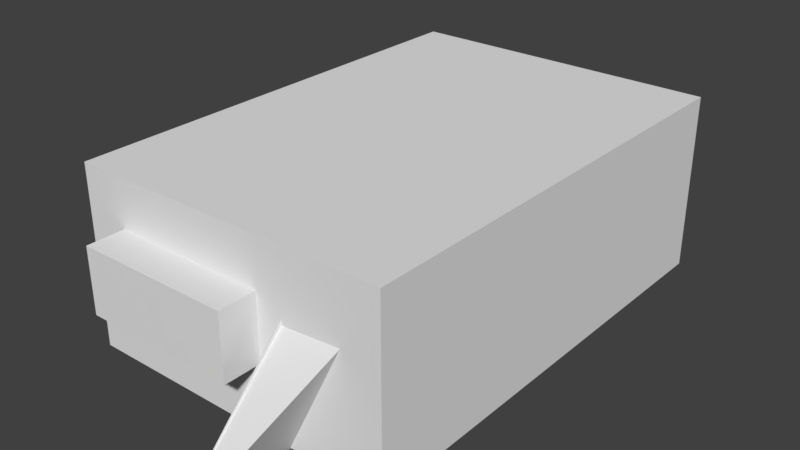 # Source: Lodge.blend  (saved by Blender 2.79.0; exported with 4.5.12 LTS)
import bpy
from mathutils import Matrix  # noqa: F401  (used for matrix-valued properties, if any)

bpy.ops.wm.read_factory_settings(use_empty=True)
scene = bpy.context.scene
scene.name = 'Scene'

# ---- collections
col_collection_1 = bpy.data.collections.new('Collection 1'); scene.collection.children.link(col_collection_1)

# ---- materials (node trees are filled in below, after node groups)
mat_restroom_wall = bpy.data.materials.new('Restroom_Wall')
mat_restroom_wall.alpha_threshold = 0.0
mat_restroom_wall.use_transparent_shadow = False
mat_restroom_wall.roughness = 0.5
mat_restroom_floor = bpy.data.materials.new('Restroom_Floor')
mat_restroom_floor.alpha_threshold = 0.0
mat_restroom_floor.use_transparent_shadow = False
mat_restroom_floor.roughness = 0.5
mat_restroom_ceiling = bpy.data.materials.new('Restroom_Ceiling')
mat_restroom_ceiling.alpha_threshold = 0.0
mat_restroom_ceiling.use_transparent_shadow = False
mat_restroom_ceiling.roughness = 0.5

# ---- material node trees

# ---- world
world_world = bpy.data.worlds.new('World'); scene.world = world_world
world_world.color = (0.05088, 0.05088, 0.05088)
world_world.use_sun_shadow = False
world_world.sun_shadow_jitter_overblur = 0.0
world_world.cycles.sampling_method = 'MANUAL'

# ---- meshes
me_cube_002 = bpy.data.meshes.new('Cube.002')
me_cube_002.from_pydata([(-0.1, -0.1, -0.1), (-0.1, -0.1, 0.1), (-0.1, 0.1, -0.1), (-0.1, 0.1, 0.1), (0.1, -0.1, -0.1), (0.1, -0.1, 0.1), (0.1, 0.1, -0.1), (0.1, 0.1, 0.1)], [], [(0, 1, 3, 2), (2, 3, 7, 6), (6, 7, 5, 4), (4, 5, 1, 0), (2, 6, 4, 0), (7, 3, 1, 5)])
me_cube_002.use_remesh_preserve_volume = False
me_cube_002.use_remesh_preserve_attributes = False
me_cube_002.use_mirror_vertex_groups = False
me_cube_002.update()
me_cube = bpy.data.meshes.new('Cube')
me_cube.from_pydata([(-0.1, -0.1, -0.1), (-0.1, -0.1, 0.1), (-0.1, 0.1, -0.1), (-0.1, 0.1, 0.1), (0.1, -0.1, -0.1), (0.1, -0.1, 0.1), (0.1, 0.1, -0.1), (0.1, 0.1, 0.1)], [], [(0, 1, 3, 2), (2, 3, 7, 6), (6, 7, 5, 4), (4, 5, 1, 0), (2, 6, 4, 0), (7, 3, 1, 5)])
me_cube.use_remesh_preserve_volume = False
me_cube.use_remesh_preserve_attributes = False
me_cube.use_mirror_vertex_groups = False
me_cube.update()
me_plane_000 = bpy.data.meshes.new('Plane.000')
me_plane_000.from_pydata([(-1.2, -0.2605, 7.451e-09), (0.1, -0.2605, 7.451e-09), (-1.199, -0.2605, 0.09998), (0.1015, -0.2605, 0.09998), (-1.199, -0.2505, 0.06666), (-1.2, -0.2505, 0.03333), (0.101, -0.2505, 0.06666), (0.1005, -0.2505, 0.03333)], [], [(6, 4, 2, 3), (1, 0, 5, 7), (7, 5, 4, 6)])
me_plane_000.use_remesh_preserve_volume = False
me_plane_000.use_remesh_preserve_attributes = False
me_plane_000.use_mirror_vertex_groups = False
me_plane_000.update()
me_plane_003 = bpy.data.meshes.new('Plane.003')
me_plane_003.from_pydata([(-1.2, -0.1992, 4.598e-09), (-1.2, 2.1, -8.742e-08), (0.1, -0.1992, 4.598e-09), (0.1, 2.1, -8.742e-08)], [], [(3, 2, 0, 1)])
me_plane_003.use_remesh_preserve_volume = False
me_plane_003.use_remesh_preserve_attributes = False
me_plane_003.use_mirror_vertex_groups = False
me_plane_003.update()
me_plane_002 = bpy.data.meshes.new('Plane.002')
me_plane_002.from_pydata([(-1.2, -0.26, 6.994e-09), (0.1, -0.26, 6.994e-09), (-1.2, 2.1, -8.742e-08), (0.1, 2.1, -8.742e-08), (-1.2, 2.1, -8.742e-08), (-1.2, -0.26, 6.994e-09), (0.1, -0.26, 6.994e-09), (0.1, 2.1, -8.742e-08), (-1.2, 2.1, -8.742e-08), (-1.2, -0.26, 6.994e-09), (0.1, -0.26, 6.994e-09), (0.1, 2.1, -8.742e-08), (-1.2, 2.2, -9.179e-08), (0.1, 2.2, -9.179e-08), (-1.3, 2.1, -8.742e-08), (-1.3, -0.26, 6.994e-09), (0.2, -0.26, 6.994e-09), (0.2, 2.1, -8.742e-08), (0.2, 2.2, -9.179e-08), (-1.3, 2.2, -9.179e-08), (-1.199, -0.2609, 0.09998), (0.1015, -0.2609, 0.09998), (-1.199, 2.099, 0.09998), (0.1015, 2.099, 0.09998), (-1.199, 2.099, 0.09998), (-1.199, -0.2609, 0.09998), (0.1015, -0.2609, 0.09998), (0.1015, 2.099, 0.09998), (-1.199, 2.099, 0.09998), (-1.199, -0.2609, 0.09998), (0.1015, -0.2609, 0.09998), (0.1015, 2.099, 0.09998), (-1.199, 2.199, 0.09998), (0.1015, 2.199, 0.09998), (-1.299, 2.099, 0.09998), (-1.299, -0.2609, 0.09998), (0.2015, -0.2609, 0.09998), (0.2015, 2.099, 0.09998), (0.2015, 2.199, 0.09998), (-1.299, 2.199, 0.09998)], [], [(7, 11, 8, 4), (3, 7, 4, 2), (0, 5, 6, 1), (1, 6, 7, 3), (2, 4, 5, 0), (5, 9, 10, 6), (6, 10, 11, 7), (4, 8, 9, 5), (2, 12, 13, 3), (5, 15, 14, 4), (3, 17, 16, 1), (3, 13, 18, 17), (14, 19, 12, 4), (27, 24, 28, 31), (23, 22, 24, 27), (20, 21, 26, 25), (21, 23, 27, 26), (22, 20, 25, 24), (25, 26, 30, 29), (26, 27, 31, 30), (24, 25, 29, 28), (22, 23, 33, 32), (25, 24, 34, 35), (23, 21, 36, 37), (23, 37, 38, 33), (34, 24, 32, 39), (16, 17, 37, 36), (9, 8, 28, 29), (13, 12, 32, 33), (10, 9, 29, 30), (1, 16, 36, 21), (12, 2, 22, 32), (11, 10, 30, 31), (19, 14, 34, 39), (2, 0, 20, 22), (8, 11, 31, 28), (17, 18, 38, 37), (14, 15, 35, 34), (0, 1, 21, 20), (18, 13, 33, 38), (15, 5, 25, 35), (12, 19, 39, 32), (4, 12, 32, 24)])
me_plane_002.use_remesh_preserve_volume = False
me_plane_002.use_remesh_preserve_attributes = False
me_plane_002.use_mirror_vertex_groups = False
me_plane_002.update()
me_cube_001 = bpy.data.meshes.new('Cube.001')
me_cube_001.from_pydata([(-4.1, -5.0, 0.0), (-4.1, -5.0, 3.2), (-4.1, 4.0, 0.0), (-4.1, 4.0, 3.2), (2.0, -5.0, 0.0), (2.0, -5.0, 3.2), (2.0, 4.0, 0.0), (2.0, 4.0, 3.2)], [], [(0, 2, 3, 1), (2, 6, 7, 3), (6, 4, 5, 7), (4, 0, 1, 5), (2, 0, 4, 6), (7, 5, 1, 3)])
me_cube_001.polygons.foreach_set('material_index', [0, 0, 0, 0, 1, 1])
_uv = me_cube_001.uv_layers.new(name='UVMap')
_uv.uv.foreach_set('vector', [0.5, 0.3285, 0.5, 9.16e-05, 0.6715, 9.167e-05, 0.6715, 0.3285, 0.1716, 0.3285, 0.1716, 0.5109, 9.167e-05, 0.5109, 9.16e-05, 0.3285, 0.5, 0.8394, 0.5, 0.5109, 0.6715, 0.5109, 0.6715, 0.8394, 0.5, 0.5109, 0.5, 0.3285, 0.6715, 0.3285, 0.6715, 0.5109, 0.1716, 0.3285, 0.5, 0.3285, 0.5, 0.5109, 0.1716, 0.5109, 0.9999, 0.5109, 0.6715, 0.5109, 0.6715, 0.3285, 0.9999, 0.3285])
me_cube_001.materials.append(mat_restroom_wall)
me_cube_001.materials.append(mat_restroom_floor)
me_cube_001.materials.append(mat_restroom_ceiling)
me_cube_001.use_remesh_preserve_volume = False
me_cube_001.use_remesh_preserve_attributes = False
me_cube_001.use_mirror_vertex_groups = False
me_cube_001.update()

# ---- objects
ob_cube = bpy.data.objects.new('Cube', me_cube_002)
ob_window = bpy.data.objects.new('.Window', me_cube)
ob_doorway_001 = bpy.data.objects.new('Doorway.001', me_plane_000)
ob_door = bpy.data.objects.new('Door', me_plane_003)
ob_doorway = bpy.data.objects.new('Doorway', me_plane_002)
ob_basementwalls = bpy.data.objects.new('BasementWalls', me_cube_001)

# ---- transforms, parenting, visibility, modifiers, constraints
ob_cube.location = (-1.851, -5.078, 1.791)
ob_cube.scale = (16.0, -0.5, 6.9)
ob_cube.lineart.crease_threshold = 0.0
ob_window.location = (-1.851, -5.338, 1.791)
ob_window.scale = (15.84, 6.6, 6.6)
ob_window.hide_viewport = True
ob_window.lineart.crease_threshold = 0.0
ob_doorway_001.location = (1.45, -4.948, 0.2605)
ob_doorway_001.rotation_euler = (1.571, -0.0, 0.0)
ob_doorway_001.lineart.crease_threshold = 0.0
_m = ob_doorway_001.modifiers.new('Solidify', 'SOLIDIFY')
_m.thickness = 0.081
_m.thickness_clamp = 0.001
_m.use_even_offset = True
_m.nonmanifold_thickness_mode = 'FIXED'
_m.nonmanifold_merge_threshold = 0.0003
ob_door.location = (1.45, -4.998, 0.2155)
ob_door.rotation_euler = (1.571, -0.0, 0.0)
ob_door.lineart.crease_threshold = 0.0
_m = ob_door.modifiers.new('Solidify', 'SOLIDIFY')
_m.thickness = 0.081
_m.thickness_clamp = 0.001
_m.use_even_offset = True
_m.nonmanifold_thickness_mode = 'FIXED'
_m.nonmanifold_merge_threshold = 0.0003
ob_doorway.location = (1.45, -4.948, 0.2155)
ob_doorway.rotation_euler = (1.571, -0.0, 0.0)
ob_doorway.lineart.crease_threshold = 0.0
_m = ob_doorway.modifiers.new('Solidify', 'SOLIDIFY')
_m.thickness = 0.081
_m.thickness_clamp = 0.001
_m.use_even_offset = True
_m.nonmanifold_thickness_mode = 'FIXED'
_m.nonmanifold_merge_threshold = 0.0003
ob_basementwalls.location = (0.0, 0.0, 0.0)
ob_basementwalls.lineart.crease_threshold = 0.0
_m = ob_basementwalls.modifiers.new('Solidify', 'SOLIDIFY')
_m.thickness = 0.4
_m.nonmanifold_thickness_mode = 'FIXED'
_m.nonmanifold_merge_threshold = 0.0003
_m = ob_basementwalls.modifiers.new('Boolean', 'BOOLEAN')
_m.object = ob_window
_m.solver = 'FAST'

# ---- collection membership
col_collection_1.objects.link(ob_cube)
col_collection_1.objects.link(ob_window)
col_collection_1.objects.link(ob_doorway_001)
col_collection_1.objects.link(ob_door)
col_collection_1.objects.link(ob_doorway)
col_collection_1.objects.link(ob_basementwalls)

# ---- scene / render settings (as saved in the file)
scene.frame_start = 1; scene.frame_end = 250; scene.frame_set(3)
scene.render.engine = 'BLENDER_EEVEE_NEXT'
scene.render.resolution_percentage = 50
scene.render.dither_intensity = 0.0
scene.cycles.use_denoising = False
scene.cycles.samples = 128
scene.cycles.sampling_pattern = 'TABULATED_SOBOL'
scene.cycles.use_adaptive_sampling = False
scene.cycles.use_light_tree = False
scene.cycles.blur_glossy = 0.0
scene.cycles.sample_clamp_indirect = 0.0
scene.view_settings.view_transform = 'Standard'
bpy.context.view_layer.update()

# ---- added for rendering (the .blend has no active camera and no usable light): camera, sun
cam_auto = bpy.data.cameras.new('AutoCamera')
cam_auto.lens = 50.0
cam_auto.sensor_width = 36.0
cam_auto.clip_end = 1000.0
ob_auto_camera = bpy.data.objects.new('AutoCamera', cam_auto)
scene.collection.objects.link(ob_auto_camera)
ob_auto_camera.location = (10.6933, -14.9754, 10.9946)
ob_auto_camera.rotation_euler = (1.09748, -7.21219e-08, 0.694738)
scene.camera = ob_auto_camera
light_auto_sun = bpy.data.lights.new('AutoSun', 'SUN')
light_auto_sun.energy = 3.0
light_auto_sun.angle = 0.0523599
ob_auto_sun = bpy.data.objects.new('AutoSun', light_auto_sun)
scene.collection.objects.link(ob_auto_sun)
ob_auto_sun.rotation_euler = (0.872665, 0.174533, 0.523599)
bpy.context.view_layer.update()
